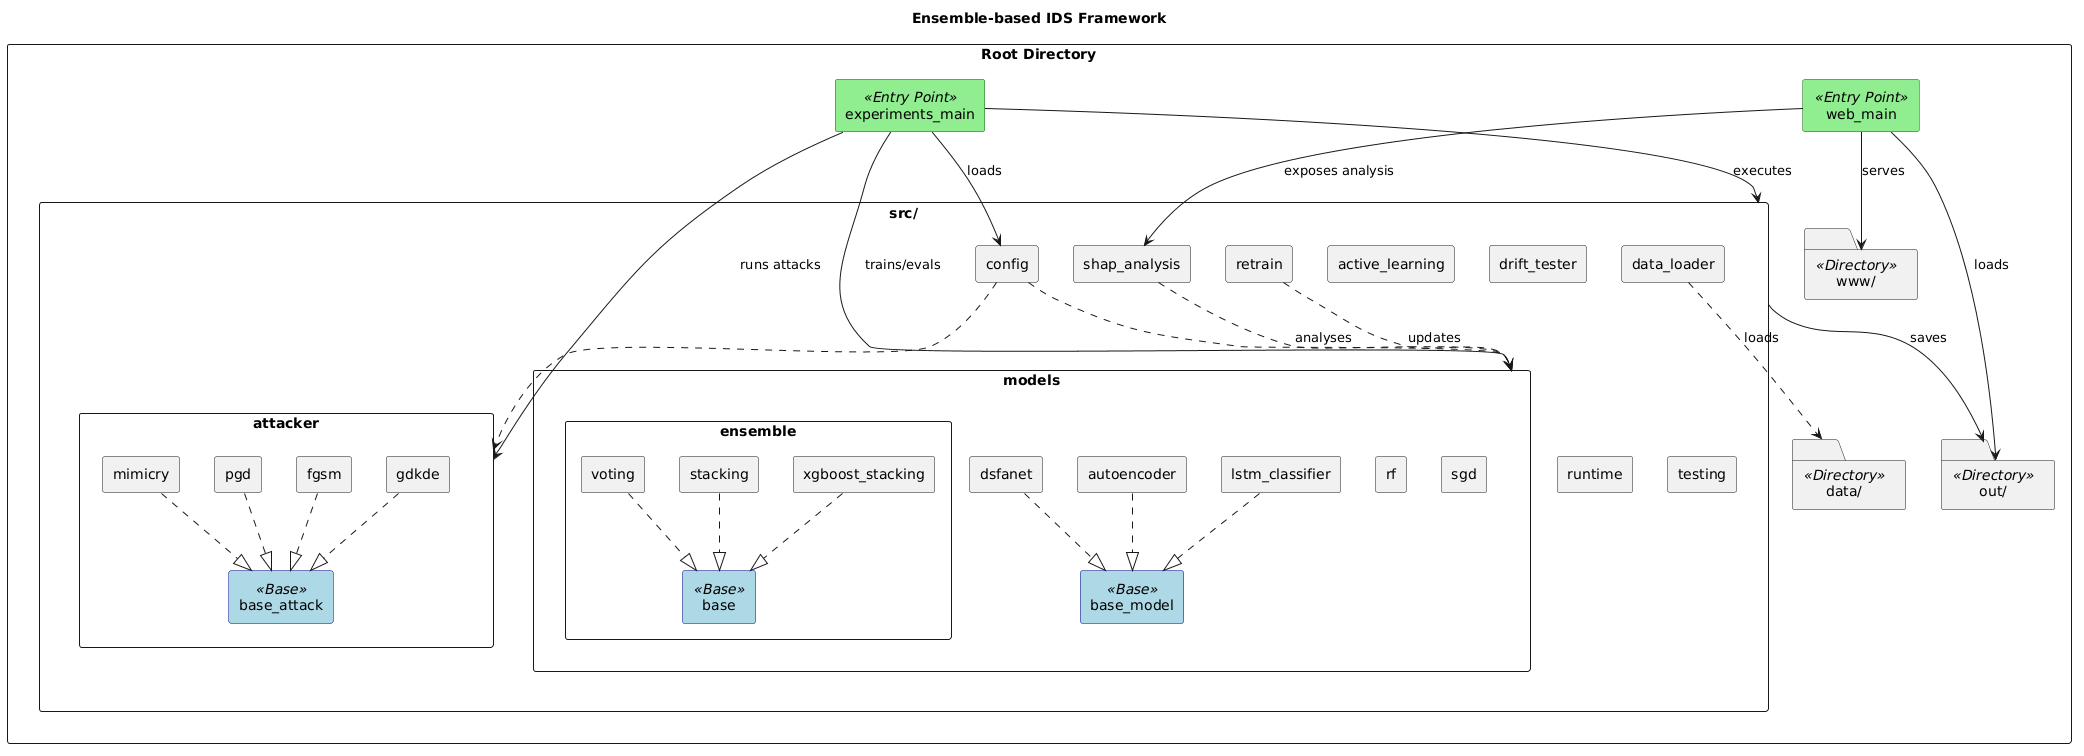

The diagram above was rendered by PlantUML. Its source (embedded in the PNG):
@startuml
' Configuration for better layout and styling
skinparam componentStyle rectangle
skinparam packageStyle rectangle
skinparam shadowing false
skinparam defaultFontName "Arial"
skinparam component {
  BackgroundColor<<Entry Point>> LightGreen
  BorderColor<<Entry Point>> DarkGreen
  BackgroundColor<<Base>> LightBlue
  BorderColor<<Base>> DarkBlue
  BackgroundColor<<Directory>> White
  BorderColor<<Directory>> Gray
}

title Ensemble-based IDS Framework

' Root Folders (Directories)
package "Root Directory" as root {
    
    ' Data and Output folders
    folder "data/" as data_dir <<Directory>>
    folder "out/" as out_dir <<Directory>>
    folder "www/" as www_dir <<Directory>>

    ' Source Code Structure
    package "src/" as src {
        
        ' Attacker Module
        package "attacker" as attacker_pkg {
            component "base_attack" as base_attack <<Base>>
            component "fgsm" as fgsm
            component "gdkde" as gdkde
            component "mimicry" as mimicry
            component "pgd" as pgd
            
            ' Relationships: Specific attacks likely inherit or depend on base
            fgsm ..|> base_attack
            gdkde ..|> base_attack
            mimicry ..|> base_attack
            pgd ..|> base_attack
        }

        ' Models Module
        package "models" as models_pkg {
            component "base_model" as base_model <<Base>>
            component "autoencoder" as autoencoder
            component "lstm_classifier" as lstm
            component "dsfanet" as dsfanet
            component "rf" as randomforest
            component "sgd" as sgd
            
            ' Ensemble Sub-module
            package "ensemble" as ensemble_pkg {
                component "base" as ens_base <<Base>>
                component "voting" as voting
                component "stacking" as stacking
                component "xgboost_stacking" as xgb_stack
                
                voting ..|> ens_base
                stacking ..|> ens_base
                xgb_stack ..|> ens_base
            }
            
            ' Model inheritance/dependency assumptions
            autoencoder ..|> base_model
            lstm ..|> base_model
            dsfanet ..|> base_model
        }

        ' Other Modules (Represented as components/folders)
        component "active_learning" as active_learning
        component "config" as config
        component "data_loader" as data_loader
        component "drift_tester" as drift_tester
        component "retrain" as retrain
        component "runtime" as runtime
        component "shap_analysis" as shap
        component "testing" as testing
        
        ' Internal dependencies (Examples)
        data_loader ..> data_dir : loads
        config ..> models_pkg
        config ..> attacker_pkg
        shap ..> models_pkg : analyses
        retrain ..> models_pkg : updates
    }

    ' Entry Points (Outside src usually, or root level scripts)
    component "experiments_main" as exp_main <<Entry Point>>
    component "web_main" as web_main <<Entry Point>>

    ' Entry Point Dependencies
    exp_main --> src : executes
    exp_main --> config : loads
    exp_main --> models_pkg : trains/evals
    exp_main --> attacker_pkg : runs attacks
    
    web_main --> www_dir : serves
    web_main --> shap : exposes analysis
    
    src --> out_dir : saves
    web_main --> out_dir : loads
}
@enduml